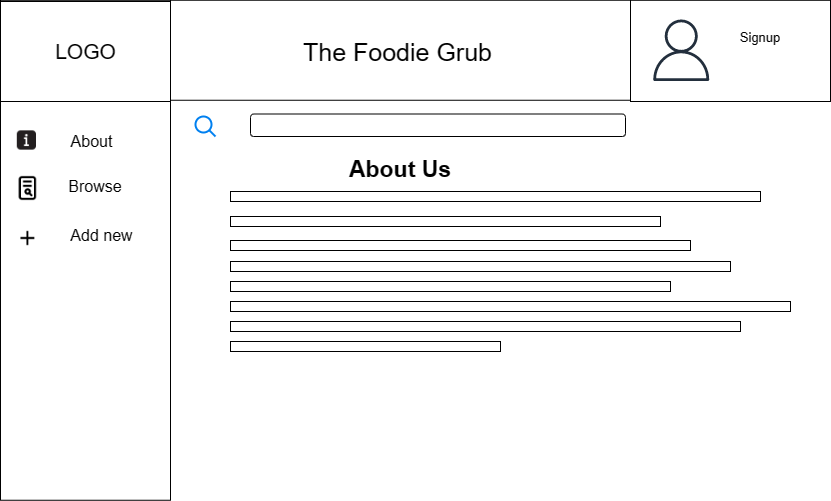

The diagram above was exported from draw.io. Its source (the exported page's mxGraphModel, read from the mxfile embedded in the PNG):
<mxGraphModel dx="1387" dy="756" grid="1" gridSize="10" guides="1" tooltips="1" connect="1" arrows="1" fold="1" page="1" pageScale="1" pageWidth="850" pageHeight="1100" math="0" shadow="0">
  <root>
    <mxCell id="0" />
    <mxCell id="1" parent="0" />
    <mxCell id="kunL5wIJLewUVuoC09ia-1" value="" style="rounded=0;whiteSpace=wrap;html=1;" parent="1" vertex="1">
      <mxGeometry x="10" y="8.75" width="830" height="100" as="geometry" />
    </mxCell>
    <mxCell id="kunL5wIJLewUVuoC09ia-2" value="" style="html=1;verticalLabelPosition=bottom;align=center;labelBackgroundColor=#ffffff;verticalAlign=top;strokeWidth=2;strokeColor=#0080F0;shadow=0;dashed=0;shape=mxgraph.ios7.icons.looking_glass;" parent="1" vertex="1">
      <mxGeometry x="205" y="125" width="20" height="20" as="geometry" />
    </mxCell>
    <mxCell id="kunL5wIJLewUVuoC09ia-4" value="" style="rounded=0;whiteSpace=wrap;html=1;" parent="1" vertex="1">
      <mxGeometry x="10" y="8.75" width="170" height="500" as="geometry" />
    </mxCell>
    <mxCell id="kunL5wIJLewUVuoC09ia-5" value="" style="rounded=0;whiteSpace=wrap;html=1;" parent="1" vertex="1">
      <mxGeometry x="10" y="10" width="170" height="100" as="geometry" />
    </mxCell>
    <mxCell id="kunL5wIJLewUVuoC09ia-6" value="&lt;font style=&quot;font-size: 21px;&quot;&gt;LOGO&lt;/font&gt;" style="text;html=1;strokeColor=none;fillColor=none;align=center;verticalAlign=middle;whiteSpace=wrap;rounded=0;" parent="1" vertex="1">
      <mxGeometry x="47.5" y="32.5" width="95" height="55" as="geometry" />
    </mxCell>
    <mxCell id="kunL5wIJLewUVuoC09ia-7" value="" style="rounded=1;whiteSpace=wrap;html=1;fontSize=21;" parent="1" vertex="1">
      <mxGeometry x="260" y="122.5" width="375" height="22.5" as="geometry" />
    </mxCell>
    <mxCell id="kunL5wIJLewUVuoC09ia-8" value="&lt;font style=&quot;font-size: 16px;&quot;&gt;About&lt;/font&gt;" style="text;html=1;strokeColor=none;fillColor=none;align=center;verticalAlign=middle;whiteSpace=wrap;rounded=0;fontSize=21;" parent="1" vertex="1">
      <mxGeometry x="75" y="133" width="52.5" height="30" as="geometry" />
    </mxCell>
    <mxCell id="kunL5wIJLewUVuoC09ia-9" value="" style="rounded=0;whiteSpace=wrap;html=1;fontSize=21;" parent="1" vertex="1">
      <mxGeometry x="640" y="8.75" width="200" height="101.25" as="geometry" />
    </mxCell>
    <mxCell id="kunL5wIJLewUVuoC09ia-10" value="" style="sketch=0;outlineConnect=0;fontColor=#232F3E;gradientColor=none;fillColor=#232F3D;strokeColor=none;dashed=0;verticalLabelPosition=bottom;verticalAlign=top;align=center;html=1;fontSize=12;fontStyle=0;aspect=fixed;pointerEvents=1;shape=mxgraph.aws4.user;" parent="1" vertex="1">
      <mxGeometry x="660" y="28" width="61.5" height="61.5" as="geometry" />
    </mxCell>
    <mxCell id="kunL5wIJLewUVuoC09ia-13" value="Add new" style="text;html=1;strokeColor=none;fillColor=none;align=center;verticalAlign=middle;whiteSpace=wrap;rounded=0;fontSize=16;" parent="1" vertex="1">
      <mxGeometry x="75" y="229" width="72.5" height="30" as="geometry" />
    </mxCell>
    <mxCell id="kunL5wIJLewUVuoC09ia-15" value="" style="shape=image;html=1;verticalAlign=top;verticalLabelPosition=bottom;labelBackgroundColor=#ffffff;imageAspect=0;aspect=fixed;image=https://cdn0.iconfinder.com/data/icons/google-material-design-3-0/48/ic_add_48px-128.png;fontSize=16;" parent="1" vertex="1">
      <mxGeometry x="25.4" y="235" width="24" height="24" as="geometry" />
    </mxCell>
    <mxCell id="kunL5wIJLewUVuoC09ia-16" value="" style="shape=image;html=1;verticalAlign=top;verticalLabelPosition=bottom;labelBackgroundColor=#ffffff;imageAspect=0;aspect=fixed;image=https://cdn2.iconfinder.com/data/icons/css-vol-1/24/browse-128.png;fontSize=16;" parent="1" vertex="1">
      <mxGeometry x="24.4" y="184" width="26" height="26" as="geometry" />
    </mxCell>
    <mxCell id="kunL5wIJLewUVuoC09ia-17" value="Browse" style="text;html=1;strokeColor=none;fillColor=none;align=center;verticalAlign=middle;whiteSpace=wrap;rounded=0;fontSize=16;" parent="1" vertex="1">
      <mxGeometry x="75" y="180" width="60" height="30" as="geometry" />
    </mxCell>
    <mxCell id="kunL5wIJLewUVuoC09ia-32" value="" style="shape=image;html=1;verticalAlign=top;verticalLabelPosition=bottom;labelBackgroundColor=#ffffff;imageAspect=0;aspect=fixed;image=https://cdn1.iconfinder.com/data/icons/uiux-001-solid/32/About-128.png;fontSize=16;" parent="1" vertex="1">
      <mxGeometry x="22.4" y="135" width="28" height="28" as="geometry" />
    </mxCell>
    <mxCell id="kunL5wIJLewUVuoC09ia-33" value="&lt;span style=&quot;font-size: 13px;&quot;&gt;Signup&lt;/span&gt;" style="text;html=1;strokeColor=none;fillColor=none;align=center;verticalAlign=middle;whiteSpace=wrap;rounded=0;fontSize=16;" parent="1" vertex="1">
      <mxGeometry x="740" y="30" width="60" height="30" as="geometry" />
    </mxCell>
    <mxCell id="kunL5wIJLewUVuoC09ia-46" value="&lt;span style=&quot;font-size: 25px;&quot;&gt;The Foodie Grub&lt;/span&gt;" style="text;html=1;strokeColor=none;fillColor=none;align=center;verticalAlign=middle;whiteSpace=wrap;rounded=0;fontSize=14;" parent="1" vertex="1">
      <mxGeometry x="225" y="38.13" width="365" height="43.75" as="geometry" />
    </mxCell>
    <mxCell id="TBUI8QGnF7Va-pZCTs8W-1" value="&lt;span style=&quot;font-size: 23px;&quot;&gt;&lt;b&gt;About Us&lt;/b&gt;&lt;/span&gt;" style="text;html=1;strokeColor=none;fillColor=none;align=center;verticalAlign=middle;whiteSpace=wrap;rounded=0;" parent="1" vertex="1">
      <mxGeometry x="240" y="163" width="340" height="30" as="geometry" />
    </mxCell>
    <mxCell id="TBUI8QGnF7Va-pZCTs8W-22" value="" style="rounded=0;whiteSpace=wrap;html=1;fontSize=18;" parent="1" vertex="1">
      <mxGeometry x="240" y="200" width="530" height="10" as="geometry" />
    </mxCell>
    <mxCell id="TBUI8QGnF7Va-pZCTs8W-23" value="" style="rounded=0;whiteSpace=wrap;html=1;fontSize=18;" parent="1" vertex="1">
      <mxGeometry x="240" y="310" width="560" height="10" as="geometry" />
    </mxCell>
    <mxCell id="TBUI8QGnF7Va-pZCTs8W-24" value="" style="rounded=0;whiteSpace=wrap;html=1;fontSize=18;" parent="1" vertex="1">
      <mxGeometry x="240" y="270" width="500" height="10" as="geometry" />
    </mxCell>
    <mxCell id="TBUI8QGnF7Va-pZCTs8W-25" value="" style="rounded=0;whiteSpace=wrap;html=1;fontSize=18;" parent="1" vertex="1">
      <mxGeometry x="240" y="225" width="430" height="10" as="geometry" />
    </mxCell>
    <mxCell id="TBUI8QGnF7Va-pZCTs8W-26" value="" style="rounded=0;whiteSpace=wrap;html=1;fontSize=18;" parent="1" vertex="1">
      <mxGeometry x="240" y="249" width="460" height="10" as="geometry" />
    </mxCell>
    <mxCell id="zRTaqVLQAD5Zd3HXrsNh-14" value="" style="rounded=0;whiteSpace=wrap;html=1;fontSize=18;" vertex="1" parent="1">
      <mxGeometry x="240" y="290" width="440" height="10" as="geometry" />
    </mxCell>
    <mxCell id="zRTaqVLQAD5Zd3HXrsNh-15" value="" style="rounded=0;whiteSpace=wrap;html=1;fontSize=18;" vertex="1" parent="1">
      <mxGeometry x="240" y="330" width="510" height="10" as="geometry" />
    </mxCell>
    <mxCell id="zRTaqVLQAD5Zd3HXrsNh-16" value="" style="rounded=0;whiteSpace=wrap;html=1;fontSize=18;" vertex="1" parent="1">
      <mxGeometry x="240" y="350" width="270" height="10" as="geometry" />
    </mxCell>
  </root>
</mxGraphModel>